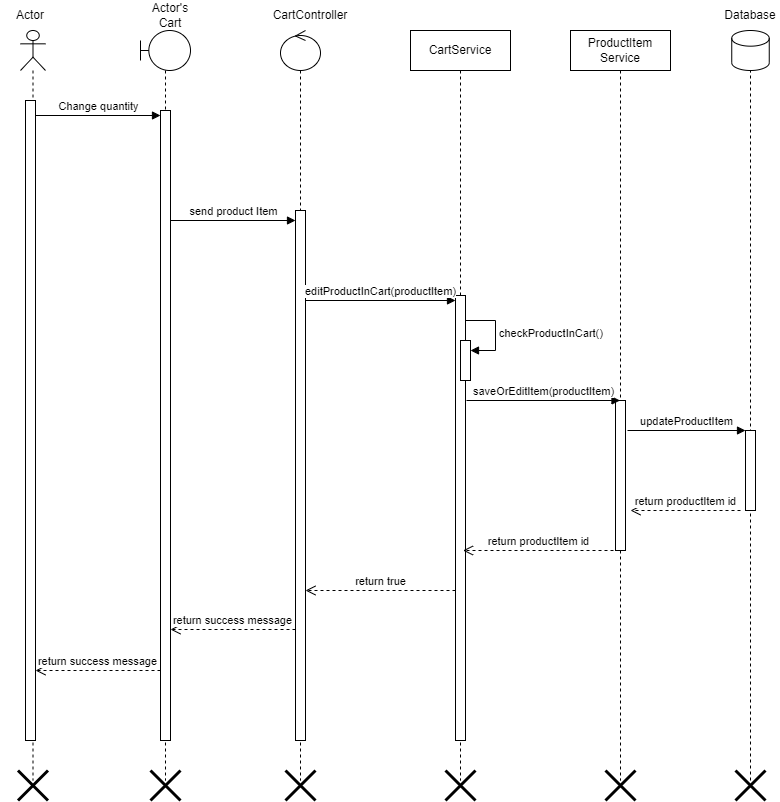

The diagram above was exported from draw.io. Its source (the exported page's mxGraphModel, read from the mxfile embedded in the PNG):
<mxGraphModel dx="1050" dy="638" grid="1" gridSize="10" guides="1" tooltips="1" connect="1" arrows="1" fold="1" page="1" pageScale="1" pageWidth="850" pageHeight="1100" background="#ffffff" math="0" shadow="0">
  <root>
    <mxCell id="0" />
    <mxCell id="1" parent="0" />
    <mxCell id="k3Ob51mmszRrO9R-O7Uq-82" value="" style="shape=umlLifeline;perimeter=lifelinePerimeter;whiteSpace=wrap;html=1;container=1;dropTarget=0;collapsible=0;recursiveResize=0;outlineConnect=0;portConstraint=eastwest;newEdgeStyle={&quot;curved&quot;:0,&quot;rounded&quot;:0};participant=umlActor;" parent="1" vertex="1">
      <mxGeometry x="80" y="90" width="25" height="750" as="geometry" />
    </mxCell>
    <mxCell id="k3Ob51mmszRrO9R-O7Uq-83" value="" style="html=1;points=[[0,0,0,0,5],[0,1,0,0,-5],[1,0,0,0,5],[1,1,0,0,-5]];perimeter=orthogonalPerimeter;outlineConnect=0;targetShapes=umlLifeline;portConstraint=eastwest;newEdgeStyle={&quot;curved&quot;:0,&quot;rounded&quot;:0};" parent="k3Ob51mmszRrO9R-O7Uq-82" vertex="1">
      <mxGeometry x="5" y="70" width="10" height="640" as="geometry" />
    </mxCell>
    <mxCell id="k3Ob51mmszRrO9R-O7Uq-84" value="Actor" style="text;html=1;strokeColor=none;fillColor=none;align=center;verticalAlign=middle;whiteSpace=wrap;rounded=0;" parent="1" vertex="1">
      <mxGeometry x="60" y="60" width="60" height="30" as="geometry" />
    </mxCell>
    <mxCell id="k3Ob51mmszRrO9R-O7Uq-85" value="" style="shape=umlLifeline;perimeter=lifelinePerimeter;whiteSpace=wrap;html=1;container=1;dropTarget=0;collapsible=0;recursiveResize=0;outlineConnect=0;portConstraint=eastwest;newEdgeStyle={&quot;curved&quot;:0,&quot;rounded&quot;:0};participant=umlBoundary;" parent="1" vertex="1">
      <mxGeometry x="200" y="90" width="50" height="750" as="geometry" />
    </mxCell>
    <mxCell id="k3Ob51mmszRrO9R-O7Uq-86" value="" style="html=1;points=[[0,0,0,0,5],[0,1,0,0,-5],[1,0,0,0,5],[1,1,0,0,-5]];perimeter=orthogonalPerimeter;outlineConnect=0;targetShapes=umlLifeline;portConstraint=eastwest;newEdgeStyle={&quot;curved&quot;:0,&quot;rounded&quot;:0};" parent="k3Ob51mmszRrO9R-O7Uq-85" vertex="1">
      <mxGeometry x="20" y="80" width="10" height="630" as="geometry" />
    </mxCell>
    <mxCell id="k3Ob51mmszRrO9R-O7Uq-87" value="Actor's Cart" style="text;html=1;strokeColor=none;fillColor=none;align=center;verticalAlign=middle;whiteSpace=wrap;rounded=0;" parent="1" vertex="1">
      <mxGeometry x="200" y="60" width="60" height="30" as="geometry" />
    </mxCell>
    <mxCell id="k3Ob51mmszRrO9R-O7Uq-88" value="Change quantity" style="html=1;verticalAlign=bottom;startArrow=none;endArrow=block;startSize=8;curved=0;rounded=0;entryX=0;entryY=0;entryDx=0;entryDy=5;startFill=0;" parent="1" source="k3Ob51mmszRrO9R-O7Uq-83" target="k3Ob51mmszRrO9R-O7Uq-86" edge="1">
      <mxGeometry x="0.008" relative="1" as="geometry">
        <mxPoint x="100" y="175" as="sourcePoint" />
        <mxPoint as="offset" />
      </mxGeometry>
    </mxCell>
    <mxCell id="k3Ob51mmszRrO9R-O7Uq-89" value="send product Item" style="html=1;verticalAlign=bottom;startArrow=none;endArrow=block;startSize=8;curved=0;rounded=0;startFill=0;" parent="1" target="k3Ob51mmszRrO9R-O7Uq-91" edge="1">
      <mxGeometry relative="1" as="geometry">
        <mxPoint x="230" y="280" as="sourcePoint" />
        <mxPoint x="355" y="281.41999999999996" as="targetPoint" />
      </mxGeometry>
    </mxCell>
    <mxCell id="k3Ob51mmszRrO9R-O7Uq-90" value="" style="shape=umlLifeline;perimeter=lifelinePerimeter;whiteSpace=wrap;html=1;container=1;dropTarget=0;collapsible=0;recursiveResize=0;outlineConnect=0;portConstraint=eastwest;newEdgeStyle={&quot;curved&quot;:0,&quot;rounded&quot;:0};participant=umlControl;" parent="1" vertex="1">
      <mxGeometry x="340" y="90" width="40" height="750" as="geometry" />
    </mxCell>
    <mxCell id="k3Ob51mmszRrO9R-O7Uq-91" value="" style="html=1;points=[[0,0,0,0,5],[0,1,0,0,-5],[1,0,0,0,5],[1,1,0,0,-5]];perimeter=orthogonalPerimeter;outlineConnect=0;targetShapes=umlLifeline;portConstraint=eastwest;newEdgeStyle={&quot;curved&quot;:0,&quot;rounded&quot;:0};" parent="k3Ob51mmszRrO9R-O7Uq-90" vertex="1">
      <mxGeometry x="15" y="180" width="10" height="530" as="geometry" />
    </mxCell>
    <mxCell id="k3Ob51mmszRrO9R-O7Uq-92" value="CartController" style="text;html=1;strokeColor=none;fillColor=none;align=center;verticalAlign=middle;whiteSpace=wrap;rounded=0;" parent="1" vertex="1">
      <mxGeometry x="340" y="60" width="60" height="30" as="geometry" />
    </mxCell>
    <mxCell id="k3Ob51mmszRrO9R-O7Uq-93" value="CartService" style="shape=umlLifeline;perimeter=lifelinePerimeter;whiteSpace=wrap;html=1;container=1;dropTarget=0;collapsible=0;recursiveResize=0;outlineConnect=0;portConstraint=eastwest;newEdgeStyle={&quot;curved&quot;:0,&quot;rounded&quot;:0};" parent="1" vertex="1">
      <mxGeometry x="470" y="90" width="100" height="750" as="geometry" />
    </mxCell>
    <mxCell id="k3Ob51mmszRrO9R-O7Uq-94" value="" style="html=1;points=[[0,0,0,0,5],[0,1,0,0,-5],[1,0,0,0,5],[1,1,0,0,-5]];perimeter=orthogonalPerimeter;outlineConnect=0;targetShapes=umlLifeline;portConstraint=eastwest;newEdgeStyle={&quot;curved&quot;:0,&quot;rounded&quot;:0};" parent="k3Ob51mmszRrO9R-O7Uq-93" vertex="1">
      <mxGeometry x="45" y="265" width="10" height="445" as="geometry" />
    </mxCell>
    <mxCell id="k3Ob51mmszRrO9R-O7Uq-95" value="" style="html=1;points=[[0,0,0,0,5],[0,1,0,0,-5],[1,0,0,0,5],[1,1,0,0,-5]];perimeter=orthogonalPerimeter;outlineConnect=0;targetShapes=umlLifeline;portConstraint=eastwest;newEdgeStyle={&quot;curved&quot;:0,&quot;rounded&quot;:0};" parent="k3Ob51mmszRrO9R-O7Uq-93" vertex="1">
      <mxGeometry x="50" y="310" width="10" height="40" as="geometry" />
    </mxCell>
    <mxCell id="k3Ob51mmszRrO9R-O7Uq-96" value="checkProductInCart()" style="html=1;align=left;spacingLeft=2;endArrow=block;rounded=0;edgeStyle=orthogonalEdgeStyle;curved=0;rounded=0;" parent="k3Ob51mmszRrO9R-O7Uq-93" target="k3Ob51mmszRrO9R-O7Uq-95" edge="1">
      <mxGeometry relative="1" as="geometry">
        <mxPoint x="55" y="290" as="sourcePoint" />
        <Array as="points">
          <mxPoint x="85" y="320" />
        </Array>
      </mxGeometry>
    </mxCell>
    <mxCell id="k3Ob51mmszRrO9R-O7Uq-99" value="editProductInCart(productItem)" style="html=1;verticalAlign=bottom;startArrow=none;endArrow=block;startSize=8;curved=0;rounded=0;entryX=0;entryY=0;entryDx=0;entryDy=5;startFill=0;" parent="1" source="k3Ob51mmszRrO9R-O7Uq-91" target="k3Ob51mmszRrO9R-O7Uq-94" edge="1">
      <mxGeometry relative="1" as="geometry">
        <mxPoint x="445" y="360" as="sourcePoint" />
        <mxPoint as="offset" />
      </mxGeometry>
    </mxCell>
    <mxCell id="k3Ob51mmszRrO9R-O7Uq-100" value="return true" style="html=1;verticalAlign=bottom;endArrow=open;dashed=1;endSize=8;curved=0;rounded=0;" parent="1" edge="1">
      <mxGeometry x="0.0039" relative="1" as="geometry">
        <mxPoint x="365" y="650" as="targetPoint" />
        <mxPoint x="515" y="650" as="sourcePoint" />
        <mxPoint as="offset" />
      </mxGeometry>
    </mxCell>
    <mxCell id="k3Ob51mmszRrO9R-O7Uq-101" value="return success message" style="html=1;verticalAlign=bottom;endArrow=open;dashed=1;endSize=8;curved=0;rounded=0;" parent="1" edge="1">
      <mxGeometry x="0.008" relative="1" as="geometry">
        <mxPoint x="230" y="689" as="targetPoint" />
        <mxPoint x="355" y="689" as="sourcePoint" />
        <mxPoint as="offset" />
      </mxGeometry>
    </mxCell>
    <mxCell id="k3Ob51mmszRrO9R-O7Uq-102" value="return success message" style="html=1;verticalAlign=bottom;endArrow=open;dashed=1;endSize=8;curved=0;rounded=0;" parent="1" edge="1">
      <mxGeometry relative="1" as="geometry">
        <mxPoint x="220" y="730" as="sourcePoint" />
        <mxPoint x="95" y="730" as="targetPoint" />
      </mxGeometry>
    </mxCell>
    <mxCell id="k3Ob51mmszRrO9R-O7Uq-103" value="ProductItem&lt;br&gt;Service" style="shape=umlLifeline;perimeter=lifelinePerimeter;whiteSpace=wrap;html=1;container=1;dropTarget=0;collapsible=0;recursiveResize=0;outlineConnect=0;portConstraint=eastwest;newEdgeStyle={&quot;curved&quot;:0,&quot;rounded&quot;:0};" parent="1" vertex="1">
      <mxGeometry x="630" y="90" width="100" height="750" as="geometry" />
    </mxCell>
    <mxCell id="k3Ob51mmszRrO9R-O7Uq-104" value="" style="html=1;points=[[0,0,0,0,5],[0,1,0,0,-5],[1,0,0,0,5],[1,1,0,0,-5]];perimeter=orthogonalPerimeter;outlineConnect=0;targetShapes=umlLifeline;portConstraint=eastwest;newEdgeStyle={&quot;curved&quot;:0,&quot;rounded&quot;:0};" parent="k3Ob51mmszRrO9R-O7Uq-103" vertex="1">
      <mxGeometry x="45" y="370" width="10" height="150" as="geometry" />
    </mxCell>
    <mxCell id="k3Ob51mmszRrO9R-O7Uq-106" value="" style="shape=cylinder3;whiteSpace=wrap;html=1;boundedLbl=1;backgroundOutline=1;size=7.833343505859418;" parent="1" vertex="1">
      <mxGeometry x="791.25" y="90" width="37.5" height="40" as="geometry" />
    </mxCell>
    <mxCell id="k3Ob51mmszRrO9R-O7Uq-107" value="" style="endArrow=none;dashed=1;html=1;rounded=0;entryX=0.5;entryY=1;entryDx=0;entryDy=0;entryPerimeter=0;" parent="1" target="k3Ob51mmszRrO9R-O7Uq-106" edge="1">
      <mxGeometry width="50" height="50" relative="1" as="geometry">
        <mxPoint x="810" y="840" as="sourcePoint" />
        <mxPoint x="551.25" y="50" as="targetPoint" />
      </mxGeometry>
    </mxCell>
    <mxCell id="k3Ob51mmszRrO9R-O7Uq-108" value="Database" style="text;html=1;strokeColor=none;fillColor=none;align=center;verticalAlign=middle;whiteSpace=wrap;rounded=0;" parent="1" vertex="1">
      <mxGeometry x="780" y="60" width="60" height="30" as="geometry" />
    </mxCell>
    <mxCell id="k3Ob51mmszRrO9R-O7Uq-109" value="" style="shape=umlDestroy;whiteSpace=wrap;html=1;strokeWidth=3;targetShapes=umlLifeline;" parent="1" vertex="1">
      <mxGeometry x="795" y="830" width="30" height="30" as="geometry" />
    </mxCell>
    <mxCell id="k3Ob51mmszRrO9R-O7Uq-110" value="saveOrEditItem(productItem)" style="html=1;verticalAlign=bottom;endArrow=block;curved=0;rounded=0;" parent="1" target="k3Ob51mmszRrO9R-O7Uq-103" edge="1">
      <mxGeometry x="0.0033" width="80" relative="1" as="geometry">
        <mxPoint x="526" y="460" as="sourcePoint" />
        <mxPoint x="606" y="460" as="targetPoint" />
        <mxPoint as="offset" />
      </mxGeometry>
    </mxCell>
    <mxCell id="k3Ob51mmszRrO9R-O7Uq-111" value="updateProductItem" style="html=1;verticalAlign=bottom;endArrow=block;curved=0;rounded=0;" parent="1" target="k3Ob51mmszRrO9R-O7Uq-112" edge="1">
      <mxGeometry width="80" relative="1" as="geometry">
        <mxPoint x="687" y="490" as="sourcePoint" />
        <mxPoint x="767" y="490" as="targetPoint" />
      </mxGeometry>
    </mxCell>
    <mxCell id="k3Ob51mmszRrO9R-O7Uq-112" value="" style="html=1;points=[[0,0,0,0,5],[0,1,0,0,-5],[1,0,0,0,5],[1,1,0,0,-5]];perimeter=orthogonalPerimeter;outlineConnect=0;targetShapes=umlLifeline;portConstraint=eastwest;newEdgeStyle={&quot;curved&quot;:0,&quot;rounded&quot;:0};" parent="1" vertex="1">
      <mxGeometry x="805" y="490" width="10" height="80" as="geometry" />
    </mxCell>
    <mxCell id="k3Ob51mmszRrO9R-O7Uq-113" value="return productItem id" style="html=1;verticalAlign=bottom;endArrow=open;dashed=1;endSize=8;curved=0;rounded=0;" parent="1" edge="1">
      <mxGeometry relative="1" as="geometry">
        <mxPoint x="800" y="570" as="sourcePoint" />
        <mxPoint x="690" y="570" as="targetPoint" />
        <mxPoint as="offset" />
      </mxGeometry>
    </mxCell>
    <mxCell id="k3Ob51mmszRrO9R-O7Uq-114" value="return productItem id" style="html=1;verticalAlign=bottom;endArrow=open;dashed=1;endSize=8;curved=0;rounded=0;" parent="1" edge="1">
      <mxGeometry relative="1" as="geometry">
        <mxPoint x="673" y="610" as="sourcePoint" />
        <mxPoint x="522.5" y="610" as="targetPoint" />
      </mxGeometry>
    </mxCell>
    <mxCell id="k3Ob51mmszRrO9R-O7Uq-126" value="" style="shape=umlDestroy;whiteSpace=wrap;html=1;strokeWidth=3;targetShapes=umlLifeline;" parent="1" vertex="1">
      <mxGeometry x="665" y="830" width="30" height="30" as="geometry" />
    </mxCell>
    <mxCell id="k3Ob51mmszRrO9R-O7Uq-127" value="" style="shape=umlDestroy;whiteSpace=wrap;html=1;strokeWidth=3;targetShapes=umlLifeline;" parent="1" vertex="1">
      <mxGeometry x="505" y="830" width="30" height="30" as="geometry" />
    </mxCell>
    <mxCell id="k3Ob51mmszRrO9R-O7Uq-128" value="" style="shape=umlDestroy;whiteSpace=wrap;html=1;strokeWidth=3;targetShapes=umlLifeline;" parent="1" vertex="1">
      <mxGeometry x="345" y="830" width="30" height="30" as="geometry" />
    </mxCell>
    <mxCell id="k3Ob51mmszRrO9R-O7Uq-129" value="" style="shape=umlDestroy;whiteSpace=wrap;html=1;strokeWidth=3;targetShapes=umlLifeline;" parent="1" vertex="1">
      <mxGeometry x="210" y="830" width="30" height="30" as="geometry" />
    </mxCell>
    <mxCell id="k3Ob51mmszRrO9R-O7Uq-130" value="" style="shape=umlDestroy;whiteSpace=wrap;html=1;strokeWidth=3;targetShapes=umlLifeline;" parent="1" vertex="1">
      <mxGeometry x="77.5" y="830" width="30" height="30" as="geometry" />
    </mxCell>
  </root>
</mxGraphModel>